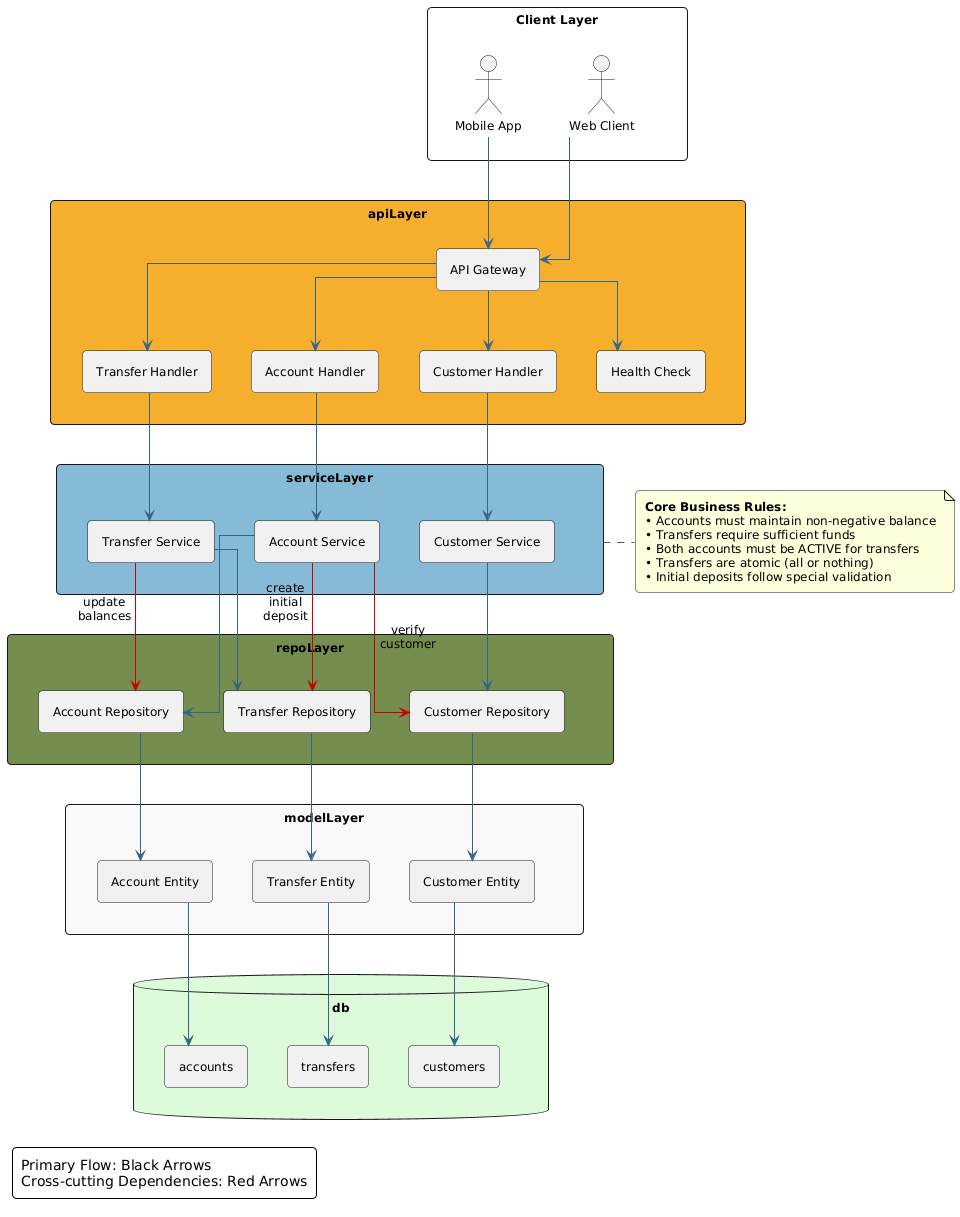

The diagram above was rendered by PlantUML. Its source (embedded in the PNG):
@startuml
' Professional styling following best practices
skinparam backgroundColor white
skinparam roundcorner 8
skinparam shadowing false
skinparam defaultFontName "Arial"
skinparam defaultFontSize 12
skinparam arrowColor #33658A
skinparam componentStyle rectangle
skinparam linetype ortho
skinparam packageStyle rectangle
skinparam packageTitleAlignment center
skinparam padding 4
skinparam ranksep 60
skinparam nodesep 40

' Use hidden lines to improve layout
' hidden left to right
' hidden top to bottom

' Use clear layer naming
package "Client Layer" as clients {
    actor "Web Client" as webClient
    actor "Mobile App" as mobileApp
}

' Force a bit of space
clients -[hidden]down-> apiLayer

package "API Layer" as apiLayer #F6AE2D {
    [API Gateway] as fastapi
    
    ' Align handlers horizontally
    together {
        [Account Handler] as accountEndpoints
        [Transfer Handler] as transferEndpoints
        [Customer Handler] as customerEndpoints
        [Health Check] as healthCheck
    }
}

' Force consistent spacing
apiLayer -[hidden]down-> serviceLayer

package "Service Layer" as serviceLayer #86BBD8 {
    ' Align services horizontally with consistent spacing
    together {
        [Account Service] as accountService
        [Transfer Service] as transferService  
        [Customer Service] as customerService
    }
}

' Force consistent spacing
serviceLayer -[hidden]down-> repoLayer

package "Repository Layer" as repoLayer #758E4F {
    ' Align repositories horizontally
    together {
        [Account Repository] as accountRepo
        [Transfer Repository] as transferRepo
        [Customer Repository] as customerRepo
    }
}

' Force consistent spacing
repoLayer -[hidden]down-> modelLayer

package "Domain Model" as modelLayer #F9F9F9 {
    ' Align entities horizontally
    together {
        [Account Entity] as accountModel
        [Transfer Entity] as transferModel
        [Customer Entity] as customerModel
    }
}

' Force consistent spacing
modelLayer -[hidden]down-> db

database "PostgreSQL" as db #DDFADA {
    ' Align tables horizontally
    together {
        [accounts] as accountsTable
        [transfers] as transfersTable
        [customers] as customersTable
    }
}

' ---- STRUCTURED CONNECTIONS ----
' Client to API connections
webClient -down-> fastapi
mobileApp -down-> fastapi

' API Gateway to Controllers
fastapi -down-> accountEndpoints
fastapi -down-> transferEndpoints
fastapi -down-> customerEndpoints
fastapi -down-> healthCheck

' Controllers to Services (aligned vertically)
accountEndpoints -down-> accountService
transferEndpoints -down-> transferService
customerEndpoints -down-> customerService

' Services to Repositories (primary dependencies)
accountService -down-> accountRepo
transferService -down-> transferRepo
customerService -down-> customerRepo

' Cross-cutting service dependencies with clear labels
accountService -[#CC0000]right-> customerRepo : "verify\ncustomer"
accountService -[#CC0000]right-> transferRepo : "create\ninitial\ndeposit"
transferService -[#CC0000]right-> accountRepo : "update\nbalances"

' Repositories to Models
accountRepo -down-> accountModel
transferRepo -down-> transferModel
customerRepo -down-> customerModel

' Repositories to Database Tables
accountModel -down-> accountsTable
transferModel -down-> transfersTable
customerModel -down-> customersTable

' Business rules as a side note
note right of serviceLayer
  <b>Core Business Rules:</b>
  • Accounts must maintain non-negative balance
  • Transfers require sufficient funds
  • Both accounts must be ACTIVE for transfers
  • Transfers are atomic (all or nothing)
  • Initial deposits follow special validation
end note

' Legend at the bottom
legend bottom left
  Primary Flow: Black Arrows
  Cross-cutting Dependencies: Red Arrows
endlegend
@enduml